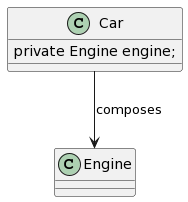

The diagram above was rendered by PlantUML. Its source (embedded in the PNG):
@startuml
class Car {
        private Engine engine;
    }

    class Engine { }

    Car --> Engine: composes
@enduml